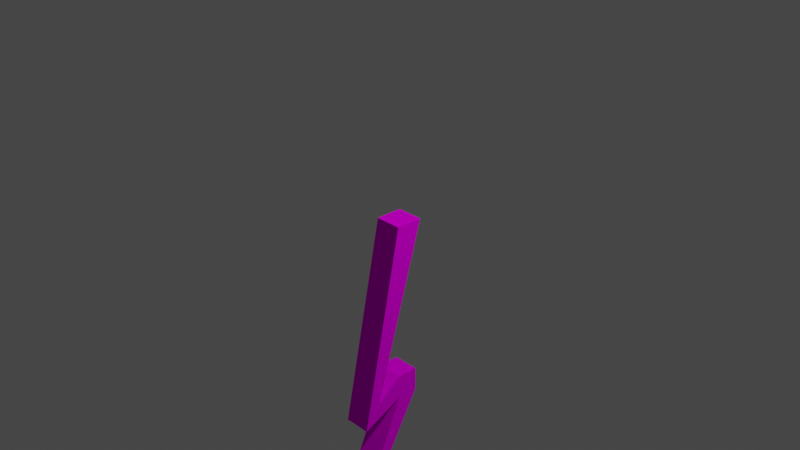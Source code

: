 # Source: lightning.blend  (saved by Blender 2.93.21; exported with 4.5.12 LTS)
import bpy
from mathutils import Matrix  # noqa: F401  (used for matrix-valued properties, if any)

bpy.ops.wm.read_factory_settings(use_empty=True)
scene = bpy.context.scene
scene.name = 'Scene'

# ---- collections
col_collection = bpy.data.collections.new('Collection'); scene.collection.children.link(col_collection)

# ---- images (referenced by path relative to the original .blend; pixels are not part of the script)
import os
ASSET_DIR = os.environ.get("B2B_ASSET_DIR", "")  # directory of the original .blend (textures are referenced by path, not embedded)
HERE = os.path.dirname(os.path.abspath(__file__))  # packed textures are extracted next to this script under _unpacked/

def load_image(name, relpath, width, height, colorspace="sRGB"):
    """Load a texture the original file referenced (path relative to the .blend, or extracted next to this script)."""
    p = next((c for c in (os.path.join(HERE, relpath), os.path.join(ASSET_DIR, relpath)) if relpath and os.path.exists(c)), "")
    if p:
        img = bpy.data.images.load(p, check_existing=True)
        img.name = name
    else:  # same state as the original file: an image datablock whose file is absent (Cycles renders it pink)
        img = bpy.data.images.new(name, width, height)
        img.source = "FILE"
        img.filepath = "//" + (relpath or name)
    img.colorspace_settings.name = colorspace
    return img
img_low_poly__pallet_png = load_image('_low_poly__pallet.png', '_low_poly__pallet.png', 1024, 1024, 'sRGB')

# ---- materials (node trees are filled in below, after node groups)
mat_material = bpy.data.materials.new('Material')
mat_material.alpha_threshold = 0.0
mat_material.use_transparent_shadow = False
mat_material.line_color = (0.0, 0.0, 0.0, 1.0)

# ---- material node trees
mat_material.use_nodes = True; mat_material.node_tree.nodes.clear()
_N = mat_material.node_tree.nodes; _L = mat_material.node_tree.links
n0 = _N.new('ShaderNodeOutputMaterial'); n0.name = 'Material Output'; n0.location = (300, 300)
n1 = _N.new('ShaderNodeBsdfDiffuse'); n1.name = 'Диффузный BSDF'; n1.location = (10, 300)
n1.inputs[1].default_value = 0.4
n2 = _N.new('ShaderNodeTexImage'); n2.name = 'Изображение-текстура'; n2.location = (-180, 280)
n2.image = img_low_poly__pallet_png
_L.new(n1.outputs[0], n0.inputs[0])
_L.new(n2.outputs[0], n1.inputs[0])
n0.is_active_output = True

# ---- world
world_world = bpy.data.worlds.new('World'); scene.world = world_world
world_world.use_nodes = True; world_world.node_tree.nodes.clear()
_N = world_world.node_tree.nodes; _L = world_world.node_tree.links
n0 = _N.new('ShaderNodeOutputWorld'); n0.name = 'World Output'; n0.location = (300, 300)
n1 = _N.new('ShaderNodeBackground'); n1.name = 'Background'; n1.location = (10, 300)
n1.inputs[0].default_value = (0.05088, 0.05088, 0.05088, 1.0)
_L.new(n1.outputs[0], n0.inputs[0])
n0.is_active_output = True
world_world.color = (0.05088, 0.05088, 0.05088)
world_world.use_sun_shadow = False
world_world.sun_shadow_jitter_overblur = 0.0

# ---- cameras
cam_camera = bpy.data.cameras.new('Camera')
cam_camera.clip_end = 100.0
cam_camera.ortho_scale = 7.314

# ---- lights
light_light = bpy.data.lights.new('Light', 'POINT')
light_light.transmission_factor = 0.0
light_light.energy = 1000.0
light_light.shadow_soft_size = 0.1
light_light.shadow_maximum_resolution = 0.006
light_light.use_absolute_resolution = True

# ---- meshes
me_cube = bpy.data.meshes.new('Cube')
me_cube.from_pydata([(1.0, 4.058, 1.0), (1.0, 0.2067, -1.0), (1.0, 2.058, 1.0), (-1.0, 4.058, 1.0), (-1.0, 0.2067, -1.0), (-1.0, 2.058, 1.0), (-1.0, -1.0, -1.265), (1.0, -1.0, -1.265), (1.0, 2.151, -0.7855), (-1.0, 2.151, -0.7855), (1.0, 2.151, -1.051), (-1.0, 2.151, -1.051), (1.0, 3.718, -0.7855), (-1.0, 3.718, -0.7855), (1.0, 3.718, -1.051), (-1.0, 3.718, -1.051), (1.0, -1.613, -2.468), (-1.0, -1.613, -2.468), (1.0, -2.624, -2.706), (-1.0, -2.624, -2.706), (1.0, 0.4659, -2.243), (-1.0, 0.4659, -2.243), (1.0, 0.4659, -2.481), (-1.0, 0.4659, -2.481), (1.0, 1.857, -2.243), (-1.0, 1.857, -2.243), (1.0, 1.857, -2.481), (-1.0, 1.857, -2.481), (1.0, -3.535, -4.165), (-1.0, -3.535, -4.165)], [], [(0, 3, 5, 2), (5, 6, 7, 2), (4, 3, 0, 1), (9, 8, 12, 13), (4, 1, 8, 9), (6, 11, 10, 7), (13, 12, 14, 15), (27, 29, 23, 19, 11, 6, 5, 3, 4, 9, 13, 15, 17, 21, 25), (15, 14, 16, 17), (17, 16, 20, 21), (19, 23, 22, 18), (25, 24, 26, 27), (22, 28, 26, 24, 20, 16, 14, 12, 8, 1, 0, 2, 7, 10, 18), (21, 20, 24, 25), (22, 23, 29, 28), (27, 26, 28, 29), (11, 19, 18, 10)])
_uv = me_cube.uv_layers.new(name='UVMap')
_uv.uv.foreach_set('vector', [0.9254, 0.5886, 0.9591, 0.5886, 0.9591, 0.6223, 0.9254, 0.6223, 0.9254, 0.6561, 0.8916, 0.6561, 0.8916, 0.6223, 0.9254, 0.6223, 0.8916, 0.5548, 0.9254, 0.5548, 0.9254, 0.5886, 0.8916, 0.5886, 0.8916, 0.5548, 0.8916, 0.5886, 0.8916, 0.5886, 0.8916, 0.5548, 0.8916, 0.5548, 0.8916, 0.5886, 0.8916, 0.5886, 0.8916, 0.5548, 0.8579, 0.6223, 0.8579, 0.5886, 0.8916, 0.5886, 0.8916, 0.6223, 0.8916, 0.5548, 0.8916, 0.5886, 0.8916, 0.5886, 0.8916, 0.5548, 0.8916, 0.5548, 0.8916, 0.5548, 0.8916, 0.5548, 0.8916, 0.5548, 0.8916, 0.5548, 0.8916, 0.5211, 0.9254, 0.5211, 0.9254, 0.5548, 0.8916, 0.5548, 0.8916, 0.5548, 0.8916, 0.5548, 0.8916, 0.5548, 0.8916, 0.5548, 0.8916, 0.5548, 0.8916, 0.5548, 0.8916, 0.5548, 0.8916, 0.5886, 0.8916, 0.5886, 0.8916, 0.5548, 0.8916, 0.5548, 0.8916, 0.5886, 0.8916, 0.5886, 0.8916, 0.5548, 0.8579, 0.5886, 0.8579, 0.5886, 0.8916, 0.5886, 0.8916, 0.5886, 0.8916, 0.5548, 0.8916, 0.5886, 0.8916, 0.5886, 0.8916, 0.5548, 0.8916, 0.5886, 0.8916, 0.5886, 0.8916, 0.5886, 0.8916, 0.5886, 0.8916, 0.5886, 0.8916, 0.5886, 0.8916, 0.5886, 0.8916, 0.5886, 0.8916, 0.5886, 0.8916, 0.5886, 0.9254, 0.5886, 0.9254, 0.6223, 0.8916, 0.6223, 0.8916, 0.5886, 0.8916, 0.5886, 0.8916, 0.5548, 0.8916, 0.5886, 0.8916, 0.5886, 0.8916, 0.5548, 0.8916, 0.5886, 0.8579, 0.5886, 0.8579, 0.5886, 0.8916, 0.5886, 0.8916, 0.5548, 0.8916, 0.5886, 0.8916, 0.5886, 0.8579, 0.5886, 0.8579, 0.5886, 0.8579, 0.5886, 0.8916, 0.5886, 0.8916, 0.5886])
me_cube.materials.append(mat_material)
me_cube.use_remesh_preserve_volume = False
me_cube.use_remesh_preserve_attributes = False
me_cube.use_mirror_vertex_groups = False
me_cube.update()

# ---- objects
ob_cube = bpy.data.objects.new('Cube', me_cube)
ob_light = bpy.data.objects.new('Light', light_light)
ob_camera = bpy.data.objects.new('Camera', cam_camera)

# ---- transforms, parenting, visibility, modifiers, constraints
ob_cube.location = (0.0, -0.4664, -0.9924)
ob_cube.scale = (0.1516, 0.1516, 1.0)
ob_cube.lock_rotations_4d = False
ob_cube.empty_display_type = 'ARROWS'
ob_cube.lineart.crease_threshold = 0.0
ob_light.location = (4.076, 1.005, 5.904)
ob_light.rotation_euler = (0.6503, 0.05522, 1.866)
ob_light.lock_rotations_4d = False
ob_light.empty_display_type = 'ARROWS'
ob_light.color = (0.0, 0.0, 0.0, 0.0)
ob_light.lineart.crease_threshold = 0.0
ob_camera.location = (7.359, -6.926, 4.958)
ob_camera.rotation_euler = (1.109, 0.0, 0.8149)
ob_camera.lock_rotations_4d = False
ob_camera.empty_display_type = 'ARROWS'
ob_camera.color = (0.0, 0.0, 0.0, 0.0)
ob_camera.display_type = 'WIRE'
ob_camera.lineart.crease_threshold = 0.0

# ---- collection membership
col_collection.objects.link(ob_cube)
col_collection.objects.link(ob_light)
col_collection.objects.link(ob_camera)

# ---- scene / render settings (as saved in the file)
scene.camera = ob_camera
scene.frame_start = 1; scene.frame_end = 250; scene.frame_set(1)
scene.render.engine = 'BLENDER_EEVEE_NEXT'
scene.cycles.use_denoising = False
scene.cycles.samples = 128
scene.cycles.sampling_pattern = 'TABULATED_SOBOL'
scene.cycles.use_adaptive_sampling = False
scene.cycles.use_light_tree = False
scene.view_settings.view_transform = 'Filmic'
bpy.context.view_layer.update()
